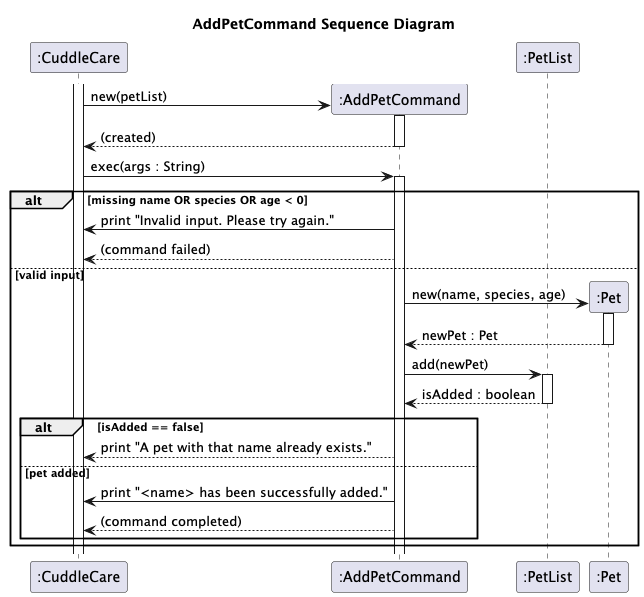

The diagram above was rendered by PlantUML. Its source (embedded in the PNG):
@startuml
title AddPetCommand Sequence Diagram

participant ":CuddleCare" as CuddleCare
participant ":AddPetCommand" as AddPetCommand
participant ":PetList" as PetList
participant ":Pet" as Pet

activate CuddleCare

' Constructor
CuddleCare -> AddPetCommand** : new(petList)
activate AddPetCommand
return (created)

' Exec Method
CuddleCare -> AddPetCommand : exec(args : String)
activate AddPetCommand

' Invalid input case
alt missing name OR species OR age < 0
    AddPetCommand -> CuddleCare : print "Invalid input. Please try again."
    AddPetCommand --> CuddleCare : (command failed)

else valid input
    ' Create Pet object
    AddPetCommand -> Pet** : new(name, species, age)
    activate Pet
    return newPet : Pet

    ' Add to PetList
    AddPetCommand -> PetList : add(newPet)
    activate PetList
    return isAdded : boolean

    ' Duplicate pet case
    alt isAdded == false
        AddPetCommand --> CuddleCare : print "A pet with that name already exists."

    else pet added
        AddPetCommand -> CuddleCare : print "<name> has been successfully added."
        AddPetCommand --> CuddleCare : (command completed)
    end
end

@enduml